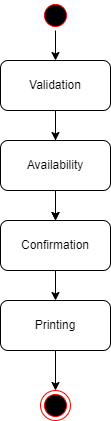

The diagram above was exported from draw.io. Its source (the exported page's mxGraphModel, read from the mxfile embedded in the PNG):
<mxGraphModel dx="782" dy="379" grid="1" gridSize="10" guides="1" tooltips="1" connect="1" arrows="1" fold="1" page="1" pageScale="1" pageWidth="850" pageHeight="1100" math="0" shadow="0">
  <root>
    <mxCell id="0" />
    <mxCell id="1" parent="0" />
    <mxCell id="rbTkYJoEmPVAuJS-6kFR-1" value="" style="ellipse;html=1;shape=startState;fillColor=#000000;strokeColor=#ff0000;" vertex="1" parent="1">
      <mxGeometry x="280" y="10" width="30" height="30" as="geometry" />
    </mxCell>
    <mxCell id="rbTkYJoEmPVAuJS-6kFR-3" value="" style="ellipse;html=1;shape=endState;fillColor=#000000;strokeColor=#ff0000;" vertex="1" parent="1">
      <mxGeometry x="280" y="400" width="30" height="30" as="geometry" />
    </mxCell>
    <mxCell id="rbTkYJoEmPVAuJS-6kFR-13" value="" style="edgeStyle=orthogonalEdgeStyle;rounded=0;orthogonalLoop=1;jettySize=auto;html=1;" edge="1" parent="1" source="rbTkYJoEmPVAuJS-6kFR-4" target="rbTkYJoEmPVAuJS-6kFR-6">
      <mxGeometry relative="1" as="geometry" />
    </mxCell>
    <mxCell id="rbTkYJoEmPVAuJS-6kFR-4" value="Validation" style="rounded=1;whiteSpace=wrap;html=1;" vertex="1" parent="1">
      <mxGeometry x="240" y="70" width="110" height="50" as="geometry" />
    </mxCell>
    <mxCell id="rbTkYJoEmPVAuJS-6kFR-5" value="Availability" style="rounded=1;whiteSpace=wrap;html=1;" vertex="1" parent="1">
      <mxGeometry x="240" y="150" width="110" height="50" as="geometry" />
    </mxCell>
    <mxCell id="rbTkYJoEmPVAuJS-6kFR-6" value="Confirmation" style="rounded=1;whiteSpace=wrap;html=1;" vertex="1" parent="1">
      <mxGeometry x="240" y="230" width="110" height="50" as="geometry" />
    </mxCell>
    <mxCell id="rbTkYJoEmPVAuJS-6kFR-7" value="Printing" style="rounded=1;whiteSpace=wrap;html=1;" vertex="1" parent="1">
      <mxGeometry x="240" y="310" width="110" height="50" as="geometry" />
    </mxCell>
    <mxCell id="rbTkYJoEmPVAuJS-6kFR-8" value="" style="endArrow=classic;html=1;rounded=0;exitX=0.5;exitY=1;exitDx=0;exitDy=0;entryX=0.5;entryY=0;entryDx=0;entryDy=0;" edge="1" parent="1" source="rbTkYJoEmPVAuJS-6kFR-1" target="rbTkYJoEmPVAuJS-6kFR-4">
      <mxGeometry width="50" height="50" relative="1" as="geometry">
        <mxPoint x="100" y="200" as="sourcePoint" />
        <mxPoint x="150" y="150" as="targetPoint" />
      </mxGeometry>
    </mxCell>
    <mxCell id="rbTkYJoEmPVAuJS-6kFR-9" value="" style="endArrow=classic;html=1;rounded=0;exitX=0.5;exitY=1;exitDx=0;exitDy=0;entryX=0.5;entryY=0;entryDx=0;entryDy=0;" edge="1" parent="1" source="rbTkYJoEmPVAuJS-6kFR-4" target="rbTkYJoEmPVAuJS-6kFR-5">
      <mxGeometry width="50" height="50" relative="1" as="geometry">
        <mxPoint x="120" y="200" as="sourcePoint" />
        <mxPoint x="170" y="150" as="targetPoint" />
      </mxGeometry>
    </mxCell>
    <mxCell id="rbTkYJoEmPVAuJS-6kFR-10" value="" style="endArrow=classic;html=1;rounded=0;exitX=0.5;exitY=1;exitDx=0;exitDy=0;" edge="1" parent="1" source="rbTkYJoEmPVAuJS-6kFR-5" target="rbTkYJoEmPVAuJS-6kFR-6">
      <mxGeometry width="50" height="50" relative="1" as="geometry">
        <mxPoint x="200" y="180" as="sourcePoint" />
        <mxPoint x="250" y="130" as="targetPoint" />
      </mxGeometry>
    </mxCell>
    <mxCell id="rbTkYJoEmPVAuJS-6kFR-11" value="" style="endArrow=classic;html=1;rounded=0;exitX=0.5;exitY=1;exitDx=0;exitDy=0;entryX=0.5;entryY=0;entryDx=0;entryDy=0;" edge="1" parent="1" source="rbTkYJoEmPVAuJS-6kFR-6" target="rbTkYJoEmPVAuJS-6kFR-7">
      <mxGeometry width="50" height="50" relative="1" as="geometry">
        <mxPoint x="80" y="240" as="sourcePoint" />
        <mxPoint x="130" y="190" as="targetPoint" />
      </mxGeometry>
    </mxCell>
    <mxCell id="rbTkYJoEmPVAuJS-6kFR-12" value="" style="endArrow=classic;html=1;rounded=0;exitX=0.5;exitY=1;exitDx=0;exitDy=0;entryX=0.5;entryY=0;entryDx=0;entryDy=0;" edge="1" parent="1" source="rbTkYJoEmPVAuJS-6kFR-7" target="rbTkYJoEmPVAuJS-6kFR-3">
      <mxGeometry width="50" height="50" relative="1" as="geometry">
        <mxPoint x="260" y="210" as="sourcePoint" />
        <mxPoint x="310" y="160" as="targetPoint" />
      </mxGeometry>
    </mxCell>
  </root>
</mxGraphModel>